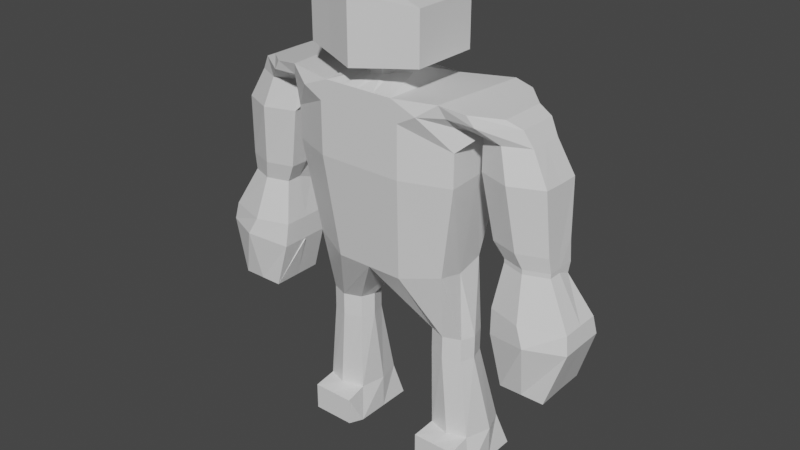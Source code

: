 # Source: largerbasicDude.blend  (saved by Blender 2.93.20; exported with 4.5.12 LTS)
import bpy
from mathutils import Matrix  # noqa: F401  (used for matrix-valued properties, if any)

bpy.ops.wm.read_factory_settings(use_empty=True)
scene = bpy.context.scene
scene.name = 'Scene'

# ---- collections
col_collection = bpy.data.collections.new('Collection'); scene.collection.children.link(col_collection)

# ---- materials (node trees are filled in below, after node groups)
mat_material = bpy.data.materials.new('Material')
mat_material.alpha_threshold = 0.0
mat_material.use_transparent_shadow = False
mat_material.line_color = (0.0, 0.0, 0.0, 1.0)

# ---- material node trees
mat_material.use_nodes = True; mat_material.node_tree.nodes.clear()
_N = mat_material.node_tree.nodes; _L = mat_material.node_tree.links
n0 = _N.new('ShaderNodeOutputMaterial'); n0.name = 'Material Output'; n0.location = (300, 300)
n1 = _N.new('ShaderNodeBsdfPrincipled'); n1.name = 'Principled BSDF'; n1.location = (10, 300)
n1.distribution = 'GGX'
n1.subsurface_method = 'BURLEY'
n1.inputs[2].default_value = 0.4
n1.inputs[3].default_value = 1.45
n1.inputs[27].default_value = (0.0, 0.0, 0.0, 1.0)
n1.inputs[28].default_value = 1.0
_L.new(n1.outputs[0], n0.inputs[0])
n0.is_active_output = True

# ---- world
world_world = bpy.data.worlds.new('World'); scene.world = world_world
world_world.use_nodes = True; world_world.node_tree.nodes.clear()
_N = world_world.node_tree.nodes; _L = world_world.node_tree.links
n0 = _N.new('ShaderNodeOutputWorld'); n0.name = 'World Output'; n0.location = (300, 300)
n1 = _N.new('ShaderNodeBackground'); n1.name = 'Background'; n1.location = (10, 300)
n1.inputs[0].default_value = (0.05088, 0.05088, 0.05088, 1.0)
_L.new(n1.outputs[0], n0.inputs[0])
n0.is_active_output = True
world_world.color = (0.05088, 0.05088, 0.05088)
world_world.use_sun_shadow = False
world_world.sun_shadow_jitter_overblur = 0.0

# ---- meshes
me_cube = bpy.data.meshes.new('Cube')
me_cube.from_pydata([(0.4897, -0.2965, 1.66), (1.405, 0.6379, -0.6712), (0.2582, -1.565, 1.66), (1.405, -1.7, -0.6712), (-0.4897, -0.2965, 1.66), (-1.405, 0.6379, -0.6712), (-0.2582, -1.565, 1.66), (-1.405, -1.7, -0.6712), (0.0, 0.7043, -0.7601), (0.0, -2.087, 1.66), (0.0, -2.337, -0.7601), (0.0, 0.4527, 1.63), (1.719, 0.994, 0.5697), (-1.719, -1.998, 0.5697), (1.719, -1.998, 0.5697), (-1.719, 0.994, 0.5697), (0.0, 1.81, 0.5945), (0.0, -2.813, 0.5945), (0.8703, -0.7444, -1.633), (1.543, -0.7444, -1.633), (1.543, 0.5115, -1.636), (0.8703, 0.5115, -1.636), (-1.543, 0.5115, -1.636), (-1.543, -0.7444, -1.633), (-0.8703, 0.5115, -1.636), (-0.8703, -0.7444, -1.633), (0.8703, -0.7491, -1.943), (1.543, -0.7491, -1.943), (1.543, 0.5067, -1.946), (0.8703, 0.5067, -1.946), (-1.543, 0.5067, -1.946), (-1.543, -0.7491, -1.943), (-0.8703, 0.5067, -1.946), (-0.8703, -0.7491, -1.943), (0.8894, -0.7118, -3.061), (1.715, -0.7118, -3.061), (1.715, 1.352, -3.061), (0.8894, 1.352, -3.061), (-1.715, 1.352, -3.061), (-1.715, -0.7118, -3.061), (-0.8894, 1.352, -3.061), (-0.8894, -0.7118, -3.061), (0.7871, -0.9802, -3.532), (1.883, -0.9802, -3.532), (1.883, 1.76, -3.532), (0.7871, 1.76, -3.532), (-1.883, 1.76, -3.532), (-1.883, -0.9802, -3.532), (-0.7871, 1.76, -3.532), (-0.7871, -0.9802, -3.532), (0.8485, -1.71, -3.11), (1.715, -1.71, -3.11), (-1.715, -1.71, -3.11), (-0.8485, -1.71, -3.11), (0.8485, -1.71, -3.482), (1.715, -1.71, -3.482), (-1.715, -1.71, -3.482), (-0.8485, -1.71, -3.482), (-1.719, -1.998, 0.9996), (1.719, 0.994, 0.9996), (1.719, -1.998, 0.9996), (-1.719, 0.994, 0.9996), (0.0, 1.81, 1.272), (0.0, -2.813, 1.272), (1.735, 1.527, 1.565), (1.568, -2.531, 1.58), (2.052, 0.3184, 1.205), (2.052, -1.323, 1.205), (-2.052, -1.323, 1.205), (-1.568, -2.531, 1.58), (-1.735, 1.527, 1.565), (-2.052, 0.3184, 1.205), (2.529, 0.5041, 1.484), (2.529, -1.508, 1.484), (2.987, 0.2211, 1.205), (2.987, -1.226, 1.205), (-2.987, -1.226, 1.205), (-2.529, -1.508, 1.484), (-2.529, 0.5041, 1.484), (-2.987, 0.2211, 1.205), (2.323, 0.2327, 0.08136), (2.323, -1.302, -0.005999), (-2.323, -1.302, -0.005999), (-2.323, 0.2327, 0.08136), (3.393, 0.1418, 0.07536), (3.393, -1.211, -0.005999), (-3.393, -1.211, -0.005999), (-3.393, 0.1418, 0.07536), (2.518, 0.1099, -0.3367), (2.518, -1.173, -0.2618), (-2.518, -1.173, -0.2618), (-2.518, 0.1099, -0.3367), (3.413, 0.03392, -0.3367), (3.413, -1.097, -0.2618), (-3.413, -1.097, -0.2618), (-3.413, 0.03392, -0.3367), (2.448, 0.5784, -1.151), (2.448, -1.642, -1.151), (-2.448, -1.642, -1.151), (-2.448, 0.5784, -1.151), (3.94, 0.4469, -1.054), (3.94, -1.51, -1.06), (-3.94, -1.51, -1.06), (-3.94, 0.4469, -1.054), (2.715, 0.6096, -1.778), (2.715, -1.673, -1.778), (-2.715, -1.673, -1.778), (-2.715, 0.6096, -1.778), (3.593, 0.6096, -1.763), (3.593, -1.673, -1.778), (-3.593, -1.673, -1.778), (-3.593, 0.6096, -1.763), (0.0, -2.813, 1.547), (-0.7002, -2.813, 1.547), (0.7002, 1.051, 1.518), (0.7002, -2.813, 1.547), (-0.7002, 1.051, 1.518), (0.0, 1.051, 1.547), (0.0, 0.2949, 1.761), (0.0, -2.092, 1.791), (-0.2582, -1.691, 1.791), (0.3254, -0.2805, 1.791), (0.2582, -1.691, 1.791), (-0.3254, -0.2805, 1.791), (0.0, -0.01683, 2.673), (0.0, -2.012, 2.673), (-0.3254, -2.012, 2.673), (0.3254, -0.01683, 2.673), (0.3254, -2.012, 2.673), (-0.3254, -0.01683, 2.673), (1.15, -2.423, 1.904), (1.15, -2.423, 2.56), (0.0, -3.279, 1.821), (-1.15, -2.423, 1.904), (1.15, 0.3935, 1.904), (-1.15, 0.3935, 1.904), (0.0, 1.25, 1.791), (0.0, -3.279, 2.643), (-1.15, -2.423, 2.56), (1.15, 0.3935, 2.56), (-1.15, 0.3935, 2.56), (0.0, 1.25, 2.673), (-1.405, -0.531, -0.7601), (0.7002, -0.5018, 1.532), (-0.7002, -0.5018, 1.532), (1.405, -0.531, -0.7601), (0.0, 0.0, -1.0), (1.719, -0.5018, 0.5945), (-1.719, -0.5018, 0.5945), (1.655, -0.1899, -1.634), (0.7617, -0.1899, -1.634), (-1.655, -0.1899, -1.634), (-0.7617, -0.1899, -1.634), (1.655, -0.1963, -1.944), (0.7617, -0.1963, -1.944), (-1.655, -0.1963, -1.944), (-0.7617, -0.1963, -1.944), (1.883, 0.3898, -3.061), (0.7871, 0.3898, -3.061), (-1.883, 0.3898, -3.061), (-0.7871, 0.3898, -3.061), (1.883, 0.3898, -3.532), (0.7871, 0.3898, -3.532), (-1.883, 0.3898, -3.532), (-0.7871, 0.3898, -3.532), (1.719, -0.5018, 1.064), (-1.719, -0.5018, 1.064), (1.652, -0.5018, 1.572), (1.625, -0.5025, 1.205), (-1.652, -0.5018, 1.572), (-1.625, -0.5025, 1.205), (2.529, -0.5018, 1.484), (2.987, -0.5025, 1.205), (-2.529, -0.5018, 1.484), (-2.987, -0.5025, 1.205), (2.323, -0.5345, -0.008972), (-2.323, -0.5345, -0.008972), (3.393, -0.5345, -0.01389), (-3.393, -0.5345, -0.01389), (2.518, -0.5316, -0.2593), (-2.518, -0.5316, -0.2593), (3.413, -0.5316, -0.262), (-3.413, -0.5316, -0.262), (2.448, -0.5316, -1.151), (-2.448, -0.5316, -1.151), (3.94, -0.5316, -1.054), (-3.94, -0.5316, -1.054), (2.715, -0.5316, -1.778), (-2.715, -0.5316, -1.778), (3.593, -0.5316, -1.763), (-3.593, -0.5316, -1.763), (0.5205, -1.121, 1.66), (-0.5205, -1.121, 1.66), (0.3981, -1.121, 1.791), (-0.3981, -1.121, 1.791), (0.0, -1.015, 2.673), (0.3254, -1.015, 2.673), (-0.3254, -1.015, 2.673), (1.15, -1.015, 1.904), (-1.15, -1.015, 1.904), (1.15, -1.015, 2.56), (-1.15, -1.015, 2.56), (2.519, -1.694, 1.205), (2.049, -2.344, 1.532), (2.132, 1.341, 1.525), (2.519, 0.6893, 1.205), (2.858, -1.648, -0.005999), (2.858, 0.5792, 0.07536), (2.966, -1.463, -0.2618), (2.966, 0.3997, -0.3367), (3.243, -2.143, -1.06), (3.243, 1.08, -1.054), (3.154, -1.673, -1.778), (3.154, 0.6096, -1.763), (2.428, -0.5308, -1.159), (2.09, -0.5018, 1.528), (-2.049, -2.344, 1.532), (-2.519, -1.694, 1.205), (-2.519, 0.6893, 1.205), (-2.132, 1.341, 1.525), (-2.858, -1.648, -0.005999), (-2.858, 0.5792, 0.07536), (-2.966, -1.463, -0.2618), (-2.966, 0.3997, -0.3367), (-3.243, -2.143, -1.06), (-3.243, 1.08, -1.054), (-3.154, -1.673, -1.778), (-3.154, 0.6096, -1.763), (-2.428, -0.5308, -1.159), (-2.09, -0.5018, 1.528), (-1.21, -2.813, 1.409), (1.21, 1.461, 1.395), (1.21, -2.813, 1.409), (-1.21, 1.461, 1.395), (0.0, 1.81, 1.409), (0.0, -2.813, 1.409), (1.741, 1.346, 1.416), (1.657, -2.349, 1.423), (-1.657, -2.349, 1.423), (-1.741, 1.346, 1.416), (2.817, 0.3457, 1.401), (2.817, -1.349, 1.401), (-2.817, -1.349, 1.401), (-2.817, 0.3457, 1.401), (-2.817, -0.5018, 1.401), (2.817, -0.5018, 1.401), (2.23, 1.253, 1.395), (2.188, -2.256, 1.399), (-2.23, 1.253, 1.395), (-2.188, -2.256, 1.399), (3.314, -1.365, 0.8041), (3.314, 0.3657, 0.7916), (2.1, -1.481, 0.8041), (2.1, 0.482, 0.8041), (2.1, -0.4997, 0.8041), (3.314, -0.4997, 0.7916), (2.707, 0.9254, 0.7916), (2.707, -1.925, 0.8041), (3.88, 0.3456, -0.823), (2.417, 0.4635, -0.8267), (3.88, -1.409, -0.8267), (2.417, -1.527, -0.8267), (2.417, -0.5316, -0.8267), (3.88, -0.5316, -0.823), (3.073, -1.976, -0.8267), (3.073, 0.9131, -0.823), (-2.1, 0.482, 0.8041), (-3.314, 0.3657, 0.7916), (-2.1, -1.481, 0.8041), (-3.314, -1.365, 0.8041), (-3.314, -0.4997, 0.7916), (-2.1, -0.4997, 0.8041), (-2.707, -1.925, 0.8041), (-2.707, 0.9254, 0.7916), (-2.417, 0.4635, -0.8267), (-3.88, 0.3456, -0.823), (-3.88, -1.409, -0.8267), (-2.417, -1.527, -0.8267), (-2.417, -0.5316, -0.8267), (-3.88, -0.5316, -0.823), (-3.073, -1.976, -0.8267), (-3.073, 0.9131, -0.823), (0.6856, -2.337, -0.7601), (0.3293, 1.051, 1.532), (0.6856, 1.275, -0.7601), (0.3293, -2.813, 1.547), (0.8387, -2.813, 0.5945), (0.8387, 1.81, 0.5945), (1.208, -1.023, -1.633), (1.208, 0.6436, -1.636), (1.208, -1.03, -1.943), (1.208, 0.6373, -1.946), (1.335, -0.9802, -3.061), (1.335, 1.76, -3.061), (1.335, -0.9802, -3.532), (1.335, 1.76, -3.532), (1.282, -1.71, -3.11), (1.282, -1.71, -3.482), (0.8387, -2.813, 1.272), (0.8387, 1.81, 1.272), (0.1783, 0.4527, 1.63), (0.1783, -1.923, 1.66), (0.1457, 0.2949, 1.761), (0.1783, -1.936, 1.791), (0.1457, -0.01683, 2.673), (0.1457, -2.012, 2.673), (0.5583, 0.8215, 1.848), (0.5583, -2.851, 1.862), (0.5583, 0.8215, 2.616), (0.5583, -2.851, 2.601), (0.1457, -1.015, 2.673), (1.335, 0.3898, -3.532), (0.584, -2.813, 1.409), (0.584, 1.733, 1.402), (-0.6856, 1.275, -0.7601), (-0.3293, -2.813, 1.547), (-0.6856, -2.337, -0.7601), (-0.3293, 1.051, 1.532), (-0.8387, 1.81, 0.5945), (-0.8387, -2.813, 0.5945), (-1.208, 0.6436, -1.636), (-1.208, -1.023, -1.633), (-1.208, 0.6373, -1.946), (-1.208, -1.03, -1.943), (-1.335, 1.76, -3.061), (-1.335, -0.9802, -3.061), (-1.335, 1.76, -3.532), (-1.335, -0.9802, -3.532), (-1.282, -1.71, -3.11), (-1.282, -1.71, -3.482), (-0.8387, 1.81, 1.272), (-0.8387, -2.813, 1.272), (-0.1783, -1.923, 1.66), (-0.1783, 0.4527, 1.63), (-0.1783, -1.936, 1.791), (-0.1457, 0.2949, 1.761), (-0.1457, -2.012, 2.673), (-0.1457, -0.01683, 2.673), (-0.5583, -2.851, 1.862), (-0.5583, 0.8215, 1.848), (-0.5583, -2.851, 2.601), (-0.5583, 0.8215, 2.616), (-0.1457, -1.015, 2.673), (-1.335, 0.3898, -3.532), (-0.584, 1.733, 1.402), (-0.584, -2.813, 1.409), (2.518, -1.173, -0.2035), (3.413, -1.097, -0.2035), (3.413, 0.1681, -0.207), (2.518, 0.2442, -0.207), (2.518, -0.5316, -0.207), (3.413, -0.5316, -0.207), (2.966, 0.534, -0.207), (2.966, -1.463, -0.2035)], [], [(192, 6, 120, 194), (345, 315, 113, 230), (166, 58, 68, 170), (284, 1, 20, 289), (231, 114, 64, 236), (313, 283, 114, 231), (344, 317, 117, 234), (142, 5, 22, 151), (312, 285, 112, 235), (301, 2, 122, 303), (282, 286, 17, 10), (314, 318, 16, 8), (284, 287, 12, 1), (145, 147, 14, 3), (142, 148, 15, 5), (316, 319, 13, 7), (152, 25, 33, 156), (282, 10, 18, 288), (146, 8, 21, 150), (145, 3, 19, 149), (289, 20, 28, 291), (316, 7, 23, 321), (314, 8, 24, 320), (146, 10, 25, 152), (155, 30, 38, 159), (323, 31, 39, 325), (288, 18, 26, 290), (320, 24, 32, 322), (150, 21, 29, 154), (149, 19, 27, 153), (321, 23, 31, 323), (151, 22, 30, 155), (158, 37, 45, 162), (324, 40, 48, 326), (291, 28, 36, 293), (290, 26, 34, 292), (156, 33, 41, 160), (322, 32, 40, 324), (154, 29, 37, 158), (153, 27, 35, 157), (311, 161, 43, 294), (343, 164, 49, 327), (157, 35, 43, 161), (294, 43, 55, 297), (159, 38, 46, 163), (293, 36, 44, 295), (34, 42, 54, 50), (160, 41, 49, 164), (328, 52, 56, 329), (296, 50, 54, 297), (39, 47, 56, 52), (43, 35, 51, 55), (325, 39, 52, 328), (292, 34, 50, 296), (327, 49, 57, 329), (49, 41, 53, 57), (286, 298, 63, 17), (318, 330, 62, 16), (287, 299, 59, 12), (147, 165, 60, 14), (148, 166, 61, 15), (319, 331, 58, 13), (247, 202, 75, 241), (232, 60, 67, 237), (165, 59, 66, 168), (143, 115, 65, 167), (249, 216, 77, 242), (144, 116, 70, 169), (233, 61, 71, 239), (230, 113, 69, 238), (245, 171, 73, 241), (215, 203, 73, 171), (255, 250, 85, 177), (246, 204, 72, 240), (244, 173, 78, 243), (273, 266, 83, 221), (229, 219, 78, 173), (248, 218, 79, 243), (178, 87, 95, 182), (221, 83, 91, 223), (271, 268, 82, 176), (257, 252, 81, 206), (272, 269, 86, 220), (270, 267, 87, 178), (254, 253, 80, 175), (256, 251, 84, 207), (263, 260, 101, 185), (265, 258, 100, 211), (353, 346, 89, 208), (176, 82, 90, 180), (220, 86, 94, 222), (352, 348, 92, 209), (351, 347, 93, 181), (350, 349, 88, 179), (211, 100, 108, 213), (224, 102, 110, 226), (262, 259, 96, 183), (281, 274, 99, 225), (279, 275, 103, 186), (264, 261, 97, 210), (278, 277, 98, 184), (280, 276, 102, 224), (214, 213, 108, 189), (228, 226, 110, 190), (185, 101, 109, 189), (183, 96, 104, 187), (225, 99, 107, 227), (186, 103, 111, 190), (210, 97, 105, 212), (184, 98, 106, 188), (332, 6, 113, 315), (191, 2, 115, 143), (192, 4, 116, 144), (300, 0, 114, 283), (301, 9, 112, 285), (333, 11, 117, 317), (305, 125, 137, 309), (194, 120, 133, 199), (332, 9, 119, 334), (333, 4, 123, 335), (300, 11, 118, 302), (191, 0, 121, 193), (342, 197, 126, 336), (310, 195, 125, 305), (336, 126, 138, 340), (335, 123, 135, 339), (304, 127, 139, 308), (193, 121, 134, 198), (199, 133, 138, 201), (307, 130, 131, 309), (338, 132, 137, 340), (339, 135, 140, 341), (306, 136, 141, 308), (198, 134, 139, 200), (196, 128, 131, 200), (302, 118, 136, 306), (337, 124, 141, 341), (334, 119, 132, 338), (197, 129, 140, 201), (303, 122, 130, 307), (126, 197, 201, 138), (127, 196, 200, 139), (130, 198, 200, 131), (135, 199, 201, 140), (122, 193, 198, 130), (304, 124, 195, 310), (337, 129, 197, 342), (2, 191, 193, 122), (123, 194, 199, 135), (6, 192, 144, 113), (0, 191, 143, 114), (99, 184, 188, 107), (102, 186, 190, 110), (97, 183, 187, 105), (100, 185, 189, 108), (227, 228, 190, 111), (212, 214, 189, 109), (274, 278, 184, 99), (276, 279, 186, 102), (261, 262, 183, 97), (346, 350, 179, 89), (348, 351, 181, 92), (83, 176, 180, 91), (258, 263, 185, 100), (252, 254, 175, 81), (269, 270, 178, 86), (266, 271, 176, 83), (86, 178, 182, 94), (216, 229, 173, 77), (242, 77, 173, 244), (251, 255, 177, 84), (204, 215, 171, 72), (240, 72, 171, 245), (113, 144, 169, 69), (114, 143, 167, 64), (60, 165, 168, 67), (13, 58, 166, 148), (12, 59, 165, 147), (40, 160, 164, 48), (39, 159, 163, 47), (36, 157, 161, 44), (326, 48, 164, 343), (295, 44, 161, 311), (28, 153, 157, 36), (26, 154, 158, 34), (32, 156, 160, 40), (34, 158, 162, 42), (23, 151, 155, 31), (20, 149, 153, 28), (18, 150, 154, 26), (31, 155, 159, 39), (8, 146, 152, 24), (1, 145, 149, 20), (10, 146, 150, 18), (24, 152, 156, 32), (7, 13, 148, 142), (1, 12, 147, 145), (7, 142, 151, 23), (61, 166, 170, 71), (4, 192, 194, 123), (64, 167, 215, 204), (105, 187, 214, 212), (101, 210, 212, 109), (187, 104, 213, 214), (260, 264, 210, 101), (96, 211, 213, 104), (349, 352, 209, 88), (347, 353, 208, 93), (259, 265, 211, 96), (253, 256, 207, 80), (250, 257, 206, 85), (236, 64, 204, 246), (167, 65, 203, 215), (237, 67, 202, 247), (69, 169, 229, 216), (107, 188, 228, 227), (103, 225, 227, 111), (188, 106, 226, 228), (277, 280, 224, 98), (275, 281, 225, 103), (98, 224, 226, 106), (82, 220, 222, 90), (268, 272, 220, 82), (87, 221, 223, 95), (239, 71, 218, 248), (169, 70, 219, 229), (267, 273, 221, 87), (238, 69, 216, 249), (68, 238, 249, 217), (70, 239, 248, 219), (65, 237, 247, 203), (66, 236, 246, 205), (74, 240, 245, 172), (76, 242, 244, 174), (219, 248, 243, 78), (174, 244, 243, 79), (205, 246, 240, 74), (172, 245, 241, 75), (58, 230, 238, 68), (116, 233, 239, 70), (217, 249, 242, 76), (115, 232, 237, 65), (203, 247, 241, 73), (298, 312, 235, 63), (330, 344, 234, 62), (299, 313, 231, 59), (59, 231, 236, 66), (331, 345, 230, 58), (75, 202, 257, 250), (66, 205, 256, 253), (74, 172, 255, 251), (67, 168, 254, 252), (205, 74, 251, 256), (168, 66, 253, 254), (202, 67, 252, 257), (172, 75, 250, 255), (88, 209, 265, 259), (93, 208, 264, 260), (92, 181, 263, 258), (89, 179, 262, 261), (208, 89, 261, 264), (179, 88, 259, 262), (209, 92, 258, 265), (181, 93, 260, 263), (79, 218, 273, 267), (68, 217, 272, 268), (71, 170, 271, 266), (76, 174, 270, 269), (174, 79, 267, 270), (217, 76, 269, 272), (170, 68, 268, 271), (218, 71, 266, 273), (95, 223, 281, 275), (90, 222, 280, 277), (94, 182, 279, 276), (91, 180, 278, 274), (222, 94, 276, 280), (180, 90, 277, 278), (182, 95, 275, 279), (223, 91, 274, 281), (62, 234, 313, 299), (60, 232, 312, 298), (45, 295, 311, 162), (127, 304, 310, 196), (119, 303, 307, 132), (121, 302, 306, 134), (134, 306, 308, 139), (132, 307, 309, 137), (124, 304, 308, 141), (196, 310, 305, 128), (0, 300, 302, 121), (128, 305, 309, 131), (2, 301, 285, 115), (11, 300, 283, 117), (16, 62, 299, 287), (14, 60, 298, 286), (35, 292, 296, 51), (51, 296, 297, 55), (37, 293, 295, 45), (42, 294, 297, 54), (162, 311, 294, 42), (27, 290, 292, 35), (29, 291, 293, 37), (19, 288, 290, 27), (21, 289, 291, 29), (3, 282, 288, 19), (8, 16, 287, 284), (3, 14, 286, 282), (9, 301, 303, 119), (232, 115, 285, 312), (234, 117, 283, 313), (8, 284, 289, 21), (63, 235, 345, 331), (61, 233, 344, 330), (46, 326, 343, 163), (124, 337, 342, 195), (120, 334, 338, 133), (129, 337, 341, 140), (136, 339, 341, 141), (133, 338, 340, 138), (118, 335, 339, 136), (125, 336, 340, 137), (195, 342, 336, 125), (11, 333, 335, 118), (6, 332, 334, 120), (4, 333, 317, 116), (9, 332, 315, 112), (17, 63, 331, 319), (15, 61, 330, 318), (47, 327, 329, 56), (41, 325, 328, 53), (53, 328, 329, 57), (163, 343, 327, 47), (30, 322, 324, 38), (38, 324, 326, 46), (25, 321, 323, 33), (22, 320, 322, 30), (33, 323, 325, 41), (5, 314, 320, 22), (10, 316, 321, 25), (10, 17, 319, 316), (5, 15, 318, 314), (233, 116, 317, 344), (235, 112, 315, 345), (85, 206, 353, 347), (80, 207, 352, 349), (84, 177, 351, 348), (81, 175, 350, 346), (175, 80, 349, 350), (177, 85, 347, 351), (207, 84, 348, 352), (206, 81, 346, 353)])
_uv = me_cube.uv_layers.new(name='UVMap')
_uv.uv.foreach_set('vector', [0.8231, 0.625, 0.8231, 0.7322, 0.8231, 0.7322, 0.8231, 0.625, 0.5938, 0.9375, 0.625, 0.9375, 0.625, 1.0, 0.5938, 1.0, 0.5625, 0.125, 0.5625, 0.0, 0.5625, 0.0, 0.5625, 0.125, 0.375, 0.4375, 0.375, 0.5, 0.375, 0.5, 0.375, 0.4375, 0.5938, 0.5, 0.625, 0.5, 0.625, 0.5, 0.5938, 0.5, 0.5938, 0.4375, 0.625, 0.4375, 0.625, 0.5, 0.5938, 0.5, 0.5937, 0.3125, 0.625, 0.3125, 0.625, 0.375, 0.5937, 0.375, 0.375, 0.125, 0.375, 0.25, 0.375, 0.25, 0.375, 0.125, 0.5938, 0.8125, 0.625, 0.8125, 0.625, 0.875, 0.5938, 0.875, 0.7135, 0.7322, 0.6769, 0.7322, 0.6769, 0.7322, 0.7135, 0.7322, 0.375, 0.8125, 0.5, 0.8125, 0.5, 0.875, 0.375, 0.875, 0.375, 0.3125, 0.5, 0.3125, 0.5, 0.375, 0.375, 0.375, 0.375, 0.4375, 0.5, 0.4375, 0.5, 0.5, 0.375, 0.5, 0.375, 0.625, 0.5, 0.625, 0.5, 0.75, 0.375, 0.75, 0.375, 0.125, 0.5, 0.125, 0.5, 0.25, 0.375, 0.25, 0.375, 0.9375, 0.5, 0.9375, 0.5, 1.0, 0.375, 1.0, 0.25, 0.625, 0.25, 0.75, 0.25, 0.75, 0.25, 0.625, 0.375, 0.8125, 0.375, 0.875, 0.375, 0.875, 0.375, 0.8125, 0.25, 0.625, 0.25, 0.5, 0.25, 0.5, 0.25, 0.625, 0.375, 0.625, 0.375, 0.75, 0.375, 0.75, 0.375, 0.625, 0.375, 0.4375, 0.375, 0.5, 0.375, 0.5, 0.375, 0.4375, 0.375, 0.9375, 0.375, 1.0, 0.375, 1.0, 0.375, 0.9375, 0.375, 0.3125, 0.375, 0.375, 0.375, 0.375, 0.375, 0.3125, 0.25, 0.625, 0.25, 0.75, 0.25, 0.75, 0.25, 0.625, 0.375, 0.125, 0.375, 0.25, 0.375, 0.25, 0.375, 0.125, 0.375, 0.9375, 0.375, 1.0, 0.375, 1.0, 0.375, 0.9375, 0.375, 0.8125, 0.375, 0.875, 0.375, 0.875, 0.375, 0.8125, 0.375, 0.3125, 0.375, 0.375, 0.375, 0.375, 0.375, 0.3125, 0.25, 0.625, 0.25, 0.5, 0.25, 0.5, 0.25, 0.625, 0.375, 0.625, 0.375, 0.75, 0.375, 0.75, 0.375, 0.625, 0.375, 0.9375, 0.375, 1.0, 0.375, 1.0, 0.375, 0.9375, 0.375, 0.125, 0.375, 0.25, 0.375, 0.25, 0.375, 0.125, 0.25, 0.625, 0.25, 0.5, 0.25, 0.5, 0.25, 0.625, 0.375, 0.3125, 0.375, 0.375, 0.375, 0.375, 0.375, 0.3125, 0.375, 0.4375, 0.375, 0.5, 0.375, 0.5, 0.375, 0.4375, 0.375, 0.8125, 0.375, 0.875, 0.375, 0.875, 0.375, 0.8125, 0.25, 0.625, 0.25, 0.75, 0.25, 0.75, 0.25, 0.625, 0.375, 0.3125, 0.375, 0.375, 0.375, 0.375, 0.375, 0.3125, 0.25, 0.625, 0.25, 0.5, 0.25, 0.5, 0.25, 0.625, 0.375, 0.625, 0.375, 0.75, 0.375, 0.75, 0.375, 0.625, 0.3125, 0.625, 0.375, 0.625, 0.375, 0.75, 0.3125, 0.75, 0.1875, 0.625, 0.25, 0.625, 0.25, 0.75, 0.1875, 0.75, 0.375, 0.625, 0.375, 0.75, 0.375, 0.75, 0.375, 0.625, 0.3125, 0.75, 0.375, 0.75, 0.375, 0.75, 0.3125, 0.75, 0.375, 0.125, 0.375, 0.25, 0.375, 0.25, 0.375, 0.125, 0.375, 0.4375, 0.375, 0.5, 0.375, 0.5, 0.375, 0.4375, 0.25, 0.75, 0.25, 0.75, 0.25, 0.75, 0.25, 0.75, 0.25, 0.625, 0.25, 0.75, 0.25, 0.75, 0.25, 0.625, 0.375, 0.9375, 0.375, 1.0, 0.375, 1.0, 0.375, 0.9375, 0.375, 0.8125, 0.375, 0.875, 0.375, 0.875, 0.375, 0.8125, 0.375, 0.0, 0.375, 0.0, 0.375, 0.0, 0.375, 0.0, 0.375, 0.75, 0.375, 0.75, 0.375, 0.75, 0.375, 0.75, 0.375, 0.9375, 0.375, 1.0, 0.375, 1.0, 0.375, 0.9375, 0.375, 0.8125, 0.375, 0.875, 0.375, 0.875, 0.375, 0.8125, 0.1875, 0.75, 0.25, 0.75, 0.25, 0.75, 0.1875, 0.75, 0.25, 0.75, 0.25, 0.75, 0.25, 0.75, 0.25, 0.75, 0.5, 0.8125, 0.5625, 0.8125, 0.5625, 0.875, 0.5, 0.875, 0.5, 0.3125, 0.5625, 0.3125, 0.5625, 0.375, 0.5, 0.375, 0.5, 0.4375, 0.5625, 0.4375, 0.5625, 0.5, 0.5, 0.5, 0.5, 0.625, 0.5625, 0.625, 0.5625, 0.75, 0.5, 0.75, 0.5, 0.125, 0.5625, 0.125, 0.5625, 0.25, 0.5, 0.25, 0.5, 0.9375, 0.5625, 0.9375, 0.5625, 1.0, 0.5, 1.0, 0.5938, 0.75, 0.5625, 0.75, 0.5625, 0.75, 0.5938, 0.75, 0.5938, 0.75, 0.5625, 0.75, 0.5625, 0.75, 0.5938, 0.75, 0.5625, 0.625, 0.5625, 0.5, 0.5625, 0.5, 0.5625, 0.625, 0.625, 0.625, 0.625, 0.75, 0.625, 0.75, 0.625, 0.625, 0.5938, 1.0, 0.625, 1.0, 0.625, 1.0, 0.5938, 1.0, 0.875, 0.625, 0.875, 0.5, 0.875, 0.5, 0.875, 0.625, 0.5938, 0.25, 0.5625, 0.25, 0.5625, 0.25, 0.5937, 0.25, 0.5938, 1.0, 0.625, 1.0, 0.625, 1.0, 0.5938, 1.0, 0.5938, 0.625, 0.625, 0.625, 0.625, 0.75, 0.5938, 0.75, 0.625, 0.625, 0.625, 0.75, 0.625, 0.75, 0.625, 0.625, 0.5625, 0.625, 0.5625, 0.75, 0.5625, 0.75, 0.5625, 0.625, 0.5938, 0.5, 0.625, 0.5, 0.625, 0.5, 0.5938, 0.5, 0.5938, 0.125, 0.625, 0.125, 0.625, 0.25, 0.5938, 0.25, 0.5625, 0.25, 0.5625, 0.25, 0.5625, 0.25, 0.5625, 0.25, 0.875, 0.625, 0.875, 0.5, 0.875, 0.5, 0.875, 0.625, 0.5937, 0.25, 0.5625, 0.25, 0.5625, 0.25, 0.5938, 0.25, 0.5625, 0.125, 0.5625, 0.25, 0.5625, 0.25, 0.5625, 0.125, 0.5625, 0.25, 0.5625, 0.25, 0.5625, 0.25, 0.5625, 0.25, 0.5625, 0.125, 0.5625, 0.0, 0.5625, 0.0, 0.5625, 0.125, 0.5625, 0.75, 0.5625, 0.75, 0.5625, 0.75, 0.5625, 0.75, 0.5625, 1.0, 0.5625, 1.0, 0.5625, 1.0, 0.5625, 1.0, 0.5625, 0.125, 0.5625, 0.25, 0.5625, 0.25, 0.5625, 0.125, 0.5625, 0.625, 0.5625, 0.5, 0.5625, 0.5, 0.5625, 0.625, 0.5625, 0.5, 0.5625, 0.5, 0.5625, 0.5, 0.5625, 0.5, 0.5625, 0.625, 0.5625, 0.75, 0.5625, 0.75, 0.5625, 0.625, 0.5625, 0.5, 0.5625, 0.5, 0.5625, 0.5, 0.5625, 0.5, 0.5625, 0.75, 0.5625, 0.75, 0.5625, 0.75, 0.5625, 0.75, 0.5625, 0.125, 0.5625, 0.0, 0.5625, 0.0, 0.5625, 0.125, 0.5625, 1.0, 0.5625, 1.0, 0.5625, 1.0, 0.5625, 1.0, 0.5625, 0.5, 0.5625, 0.5, 0.5625, 0.5, 0.5625, 0.5, 0.5625, 0.625, 0.5625, 0.75, 0.5625, 0.75, 0.5625, 0.625, 0.5625, 0.625, 0.5625, 0.5, 0.5625, 0.5, 0.5625, 0.625, 0.5625, 0.5, 0.5625, 0.5, 0.5625, 0.5, 0.5625, 0.5, 0.5625, 1.0, 0.5625, 1.0, 0.5625, 1.0, 0.5625, 1.0, 0.5625, 0.625, 0.5625, 0.5, 0.5625, 0.5, 0.5625, 0.625, 0.5625, 0.25, 0.5625, 0.25, 0.5625, 0.25, 0.5625, 0.25, 0.5625, 0.125, 0.5625, 0.25, 0.5625, 0.25, 0.5625, 0.125, 0.5625, 0.75, 0.5625, 0.75, 0.5625, 0.75, 0.5625, 0.75, 0.5625, 0.125, 0.5625, 0.0, 0.5625, 0.0, 0.5625, 0.125, 0.5625, 1.0, 0.5625, 1.0, 0.5625, 1.0, 0.5625, 1.0, 0.5625, 0.625, 0.5625, 0.5, 0.5625, 0.5, 0.5625, 0.625, 0.5625, 0.125, 0.5625, 0.0, 0.5625, 0.0, 0.5625, 0.125, 0.5625, 0.625, 0.5625, 0.75, 0.5625, 0.75, 0.5625, 0.625, 0.5625, 0.625, 0.5625, 0.5, 0.5625, 0.5, 0.5625, 0.625, 0.5625, 0.25, 0.5625, 0.25, 0.5625, 0.25, 0.5625, 0.25, 0.5625, 0.125, 0.5625, 0.25, 0.5625, 0.25, 0.5625, 0.125, 0.5625, 0.75, 0.5625, 0.75, 0.5625, 0.75, 0.5625, 0.75, 0.5625, 0.125, 0.5625, 0.0, 0.5625, 0.0, 0.5625, 0.125, 0.7865, 0.7322, 0.8231, 0.7322, 0.875, 0.75, 0.8125, 0.75, 0.6769, 0.625, 0.6769, 0.7322, 0.625, 0.75, 0.625, 0.625, 0.8231, 0.625, 0.8231, 0.5178, 0.875, 0.5, 0.875, 0.625, 0.7135, 0.5178, 0.6769, 0.5178, 0.625, 0.5, 0.6875, 0.5, 0.7135, 0.7322, 0.75, 0.7322, 0.75, 0.75, 0.6875, 0.75, 0.7865, 0.5178, 0.75, 0.5178, 0.75, 0.5, 0.8125, 0.5, 0.7135, 0.7322, 0.75, 0.7322, 0.75, 0.7322, 0.7135, 0.7322, 0.8231, 0.625, 0.8231, 0.7322, 0.8231, 0.7322, 0.8231, 0.625, 0.7865, 0.7322, 0.75, 0.7322, 0.75, 0.7322, 0.7865, 0.7322, 0.7865, 0.5178, 0.8231, 0.5178, 0.8231, 0.5178, 0.7865, 0.5178, 0.7135, 0.5178, 0.75, 0.5178, 0.75, 0.5178, 0.7135, 0.5178, 0.6769, 0.625, 0.6769, 0.5178, 0.6769, 0.5178, 0.6769, 0.625, 0.7865, 0.625, 0.8231, 0.625, 0.8231, 0.7322, 0.7865, 0.7322, 0.7135, 0.625, 0.75, 0.625, 0.75, 0.7322, 0.7135, 0.7322, 0.7865, 0.7322, 0.8231, 0.7322, 0.8231, 0.7322, 0.7865, 0.7322, 0.7865, 0.5178, 0.8231, 0.5178, 0.8231, 0.5178, 0.7865, 0.5178, 0.7135, 0.5178, 0.6769, 0.5178, 0.6769, 0.5178, 0.7135, 0.5178, 0.6769, 0.625, 0.6769, 0.5178, 0.6769, 0.5178, 0.6769, 0.625, 0.8231, 0.625, 0.8231, 0.7322, 0.8231, 0.7322, 0.8231, 0.625, 0.7135, 0.7322, 0.6769, 0.7322, 0.6769, 0.7322, 0.7135, 0.7322, 0.7865, 0.7322, 0.75, 0.7322, 0.75, 0.7322, 0.7865, 0.7322, 0.7865, 0.5178, 0.8231, 0.5178, 0.8231, 0.5178, 0.7865, 0.5178, 0.7135, 0.5178, 0.75, 0.5178, 0.75, 0.5178, 0.7135, 0.5178, 0.6769, 0.625, 0.6769, 0.5178, 0.6769, 0.5178, 0.6769, 0.625, 0.6769, 0.625, 0.6769, 0.7322, 0.6769, 0.7322, 0.6769, 0.625, 0.7135, 0.5178, 0.75, 0.5178, 0.75, 0.5178, 0.7135, 0.5178, 0.7865, 0.5178, 0.75, 0.5178, 0.75, 0.5178, 0.7865, 0.5178, 0.7865, 0.7322, 0.75, 0.7322, 0.75, 0.7322, 0.7865, 0.7322, 0.8231, 0.625, 0.8231, 0.5178, 0.8231, 0.5178, 0.8231, 0.625, 0.7135, 0.7322, 0.6769, 0.7322, 0.6769, 0.7322, 0.7135, 0.7322, 0.8231, 0.7322, 0.8231, 0.625, 0.8231, 0.625, 0.8231, 0.7322, 0.6769, 0.5178, 0.6769, 0.625, 0.6769, 0.625, 0.6769, 0.5178, 0.6769, 0.7322, 0.6769, 0.625, 0.6769, 0.625, 0.6769, 0.7322, 0.8231, 0.5178, 0.8231, 0.625, 0.8231, 0.625, 0.8231, 0.5178, 0.6769, 0.7322, 0.6769, 0.625, 0.6769, 0.625, 0.6769, 0.7322, 0.7135, 0.5178, 0.75, 0.5178, 0.75, 0.625, 0.7135, 0.625, 0.7865, 0.5178, 0.8231, 0.5178, 0.8231, 0.625, 0.7865, 0.625, 0.6769, 0.7322, 0.6769, 0.625, 0.6769, 0.625, 0.6769, 0.7322, 0.8231, 0.5178, 0.8231, 0.625, 0.8231, 0.625, 0.8231, 0.5178, 0.8231, 0.7322, 0.8231, 0.625, 0.875, 0.625, 0.875, 0.75, 0.6769, 0.5178, 0.6769, 0.625, 0.625, 0.625, 0.625, 0.5, 0.5625, 0.25, 0.5625, 0.125, 0.5625, 0.125, 0.5625, 0.25, 0.5625, 0.0, 0.5625, 0.125, 0.5625, 0.125, 0.5625, 0.0, 0.5625, 0.75, 0.5625, 0.625, 0.5625, 0.625, 0.5625, 0.75, 0.5625, 0.5, 0.5625, 0.625, 0.5625, 0.625, 0.5625, 0.5, 0.5625, 0.25, 0.5625, 0.125, 0.5625, 0.125, 0.5625, 0.25, 0.5625, 0.75, 0.5625, 0.625, 0.5625, 0.625, 0.5625, 0.75, 0.5625, 0.25, 0.5625, 0.125, 0.5625, 0.125, 0.5625, 0.25, 0.5625, 0.0, 0.5625, 0.125, 0.5625, 0.125, 0.5625, 0.0, 0.5625, 0.75, 0.5625, 0.625, 0.5625, 0.625, 0.5625, 0.75, 0.5625, 0.75, 0.5625, 0.625, 0.5625, 0.625, 0.5625, 0.75, 0.5625, 0.5, 0.5625, 0.625, 0.5625, 0.625, 0.5625, 0.5, 0.5625, 0.25, 0.5625, 0.125, 0.5625, 0.125, 0.5625, 0.25, 0.5625, 0.5, 0.5625, 0.625, 0.5625, 0.625, 0.5625, 0.5, 0.5625, 0.75, 0.5625, 0.625, 0.5625, 0.625, 0.5625, 0.75, 0.5625, 0.0, 0.5625, 0.125, 0.5625, 0.125, 0.5625, 0.0, 0.5625, 0.25, 0.5625, 0.125, 0.5625, 0.125, 0.5625, 0.25, 0.5625, 0.0, 0.5625, 0.125, 0.5625, 0.125, 0.5625, 0.0, 0.875, 0.75, 0.875, 0.625, 0.875, 0.625, 0.875, 0.75, 0.5938, 0.0, 0.625, 0.0, 0.625, 0.125, 0.5938, 0.125, 0.5625, 0.5, 0.5625, 0.625, 0.5625, 0.625, 0.5625, 0.5, 0.625, 0.5, 0.625, 0.625, 0.625, 0.625, 0.625, 0.5, 0.5938, 0.5, 0.625, 0.5, 0.625, 0.625, 0.5938, 0.625, 0.875, 0.75, 0.875, 0.625, 0.875, 0.625, 0.875, 0.75, 0.625, 0.5, 0.625, 0.625, 0.625, 0.625, 0.625, 0.5, 0.5625, 0.75, 0.5625, 0.625, 0.5625, 0.625, 0.5625, 0.75, 0.5, 0.0, 0.5625, 0.0, 0.5625, 0.125, 0.5, 0.125, 0.5, 0.5, 0.5625, 0.5, 0.5625, 0.625, 0.5, 0.625, 0.25, 0.5, 0.25, 0.625, 0.25, 0.625, 0.25, 0.5, 0.375, 0.0, 0.375, 0.125, 0.375, 0.125, 0.375, 0.0, 0.375, 0.5, 0.375, 0.625, 0.375, 0.625, 0.375, 0.5, 0.1875, 0.5, 0.25, 0.5, 0.25, 0.625, 0.1875, 0.625, 0.3125, 0.5, 0.375, 0.5, 0.375, 0.625, 0.3125, 0.625, 0.375, 0.5, 0.375, 0.625, 0.375, 0.625, 0.375, 0.5, 0.25, 0.75, 0.25, 0.625, 0.25, 0.625, 0.25, 0.75, 0.25, 0.5, 0.25, 0.625, 0.25, 0.625, 0.25, 0.5, 0.25, 0.75, 0.25, 0.625, 0.25, 0.625, 0.25, 0.75, 0.375, 0.0, 0.375, 0.125, 0.375, 0.125, 0.375, 0.0, 0.375, 0.5, 0.375, 0.625, 0.375, 0.625, 0.375, 0.5, 0.25, 0.75, 0.25, 0.625, 0.25, 0.625, 0.25, 0.75, 0.375, 0.0, 0.375, 0.125, 0.375, 0.125, 0.375, 0.0, 0.25, 0.5, 0.25, 0.625, 0.25, 0.625, 0.25, 0.5, 0.375, 0.5, 0.375, 0.625, 0.375, 0.625, 0.375, 0.5, 0.25, 0.75, 0.25, 0.625, 0.25, 0.625, 0.25, 0.75, 0.25, 0.5, 0.25, 0.625, 0.25, 0.625, 0.25, 0.5, 0.375, 0.0, 0.5, 0.0, 0.5, 0.125, 0.375, 0.125, 0.375, 0.5, 0.5, 0.5, 0.5, 0.625, 0.375, 0.625, 0.375, 0.0, 0.375, 0.125, 0.375, 0.125, 0.375, 0.0, 0.5625, 0.25, 0.5625, 0.125, 0.5625, 0.125, 0.5625, 0.25, 0.8231, 0.5178, 0.8231, 0.625, 0.8231, 0.625, 0.8231, 0.5178, 0.625, 0.5, 0.625, 0.625, 0.625, 0.625, 0.625, 0.5, 0.5625, 0.75, 0.5625, 0.625, 0.5625, 0.625, 0.5625, 0.75, 0.5625, 0.75, 0.5625, 0.75, 0.5625, 0.75, 0.5625, 0.75, 0.5625, 0.625, 0.5625, 0.5, 0.5625, 0.5, 0.5625, 0.625, 0.5625, 0.75, 0.5625, 0.75, 0.5625, 0.75, 0.5625, 0.75, 0.5625, 0.5, 0.5625, 0.5, 0.5625, 0.5, 0.5625, 0.5, 0.5625, 0.5, 0.5625, 0.5, 0.5625, 0.5, 0.5625, 0.5, 0.5625, 0.75, 0.5625, 0.75, 0.5625, 0.75, 0.5625, 0.75, 0.5625, 0.5, 0.5625, 0.5, 0.5625, 0.5, 0.5625, 0.5, 0.5625, 0.5, 0.5625, 0.5, 0.5625, 0.5, 0.5625, 0.5, 0.5625, 0.75, 0.5625, 0.75, 0.5625, 0.75, 0.5625, 0.75, 0.5938, 0.5, 0.625, 0.5, 0.625, 0.5, 0.5938, 0.5, 0.625, 0.625, 0.625, 0.75, 0.625, 0.75, 0.625, 0.625, 0.5938, 0.75, 0.5625, 0.75, 0.5625, 0.75, 0.5938, 0.75, 0.875, 0.75, 0.875, 0.625, 0.875, 0.625, 0.875, 0.75, 0.5625, 0.25, 0.5625, 0.125, 0.5625, 0.125, 0.5625, 0.25, 0.5625, 0.25, 0.5625, 0.25, 0.5625, 0.25, 0.5625, 0.25, 0.5625, 0.125, 0.5625, 0.0, 0.5625, 0.0, 0.5625, 0.125, 0.5625, 1.0, 0.5625, 1.0, 0.5625, 1.0, 0.5625, 1.0, 0.5625, 0.25, 0.5625, 0.25, 0.5625, 0.25, 0.5625, 0.25, 0.5625, 1.0, 0.5625, 1.0, 0.5625, 1.0, 0.5625, 1.0, 0.5625, 1.0, 0.5625, 1.0, 0.5625, 1.0, 0.5625, 1.0, 0.5625, 1.0, 0.5625, 1.0, 0.5625, 1.0, 0.5625, 1.0, 0.5625, 0.25, 0.5625, 0.25, 0.5625, 0.25, 0.5625, 0.25, 0.5937, 0.25, 0.5625, 0.25, 0.5625, 0.25, 0.5937, 0.25, 0.875, 0.625, 0.875, 0.5, 0.875, 0.5, 0.875, 0.625, 0.5625, 0.25, 0.5625, 0.25, 0.5625, 0.25, 0.5625, 0.25, 0.5938, 1.0, 0.625, 1.0, 0.625, 1.0, 0.5938, 1.0, 0.5625, 1.0, 0.5938, 1.0, 0.5938, 1.0, 0.5625, 1.0, 0.625, 0.25, 0.5937, 0.25, 0.5937, 0.25, 0.625, 0.25, 0.625, 0.75, 0.5938, 0.75, 0.5938, 0.75, 0.625, 0.75, 0.5625, 0.5, 0.5938, 0.5, 0.5938, 0.5, 0.5625, 0.5, 0.5625, 0.5, 0.5938, 0.5, 0.5938, 0.625, 0.5625, 0.625, 0.5625, 0.0, 0.5938, 0.0, 0.5938, 0.125, 0.5625, 0.125, 0.625, 0.25, 0.5937, 0.25, 0.5938, 0.25, 0.625, 0.25, 0.5625, 0.125, 0.5938, 0.125, 0.5938, 0.25, 0.5625, 0.25, 0.5625, 0.5, 0.5938, 0.5, 0.5938, 0.5, 0.5625, 0.5, 0.5625, 0.625, 0.5938, 0.625, 0.5938, 0.75, 0.5625, 0.75, 0.5625, 1.0, 0.5938, 1.0, 0.5938, 1.0, 0.5625, 1.0, 0.625, 0.25, 0.5938, 0.25, 0.5937, 0.25, 0.625, 0.25, 0.5625, 1.0, 0.5938, 1.0, 0.5938, 1.0, 0.5625, 1.0, 0.625, 0.75, 0.5938, 0.75, 0.5938, 0.75, 0.625, 0.75, 0.625, 0.75, 0.5938, 0.75, 0.5938, 0.75, 0.625, 0.75, 0.5625, 0.8125, 0.5938, 0.8125, 0.5938, 0.875, 0.5625, 0.875, 0.5625, 0.3125, 0.5937, 0.3125, 0.5937, 0.375, 0.5625, 0.375, 0.5625, 0.4375, 0.5938, 0.4375, 0.5938, 0.5, 0.5625, 0.5, 0.5625, 0.5, 0.5938, 0.5, 0.5938, 0.5, 0.5625, 0.5, 0.5625, 0.9375, 0.5938, 0.9375, 0.5938, 1.0, 0.5625, 1.0, 0.5625, 0.75, 0.5625, 0.75, 0.5625, 0.75, 0.5625, 0.75, 0.5625, 0.5, 0.5625, 0.5, 0.5625, 0.5, 0.5625, 0.5, 0.5625, 0.5, 0.5625, 0.625, 0.5625, 0.625, 0.5625, 0.5, 0.5625, 0.75, 0.5625, 0.625, 0.5625, 0.625, 0.5625, 0.75, 0.5625, 0.5, 0.5625, 0.5, 0.5625, 0.5, 0.5625, 0.5, 0.5625, 0.625, 0.5625, 0.5, 0.5625, 0.5, 0.5625, 0.625, 0.5625, 0.75, 0.5625, 0.75, 0.5625, 0.75, 0.5625, 0.75, 0.5625, 0.625, 0.5625, 0.75, 0.5625, 0.75, 0.5625, 0.625, 0.5625, 0.5, 0.5625, 0.5, 0.5625, 0.5, 0.5625, 0.5, 0.5625, 0.75, 0.5625, 0.75, 0.5625, 0.75, 0.5625, 0.75, 0.5625, 0.5, 0.5625, 0.625, 0.5625, 0.625, 0.5625, 0.5, 0.5625, 0.75, 0.5625, 0.625, 0.5625, 0.625, 0.5625, 0.75, 0.5625, 0.75, 0.5625, 0.75, 0.5625, 0.75, 0.5625, 0.75, 0.5625, 0.625, 0.5625, 0.5, 0.5625, 0.5, 0.5625, 0.625, 0.5625, 0.5, 0.5625, 0.5, 0.5625, 0.5, 0.5625, 0.5, 0.5625, 0.625, 0.5625, 0.75, 0.5625, 0.75, 0.5625, 0.625, 0.5625, 0.25, 0.5625, 0.25, 0.5625, 0.25, 0.5625, 0.25, 0.5625, 1.0, 0.5625, 1.0, 0.5625, 1.0, 0.5625, 1.0, 0.5625, 0.25, 0.5625, 0.125, 0.5625, 0.125, 0.5625, 0.25, 0.5625, 0.0, 0.5625, 0.125, 0.5625, 0.125, 0.5625, 0.0, 0.5625, 0.125, 0.5625, 0.25, 0.5625, 0.25, 0.5625, 0.125, 0.5625, 1.0, 0.5625, 1.0, 0.5625, 1.0, 0.5625, 1.0, 0.5625, 0.125, 0.5625, 0.0, 0.5625, 0.0, 0.5625, 0.125, 0.5625, 0.25, 0.5625, 0.25, 0.5625, 0.25, 0.5625, 0.25, 0.5625, 0.25, 0.5625, 0.25, 0.5625, 0.25, 0.5625, 0.25, 0.5625, 1.0, 0.5625, 1.0, 0.5625, 1.0, 0.5625, 1.0, 0.5625, 0.0, 0.5625, 0.125, 0.5625, 0.125, 0.5625, 0.0, 0.5625, 0.25, 0.5625, 0.125, 0.5625, 0.125, 0.5625, 0.25, 0.5625, 1.0, 0.5625, 1.0, 0.5625, 1.0, 0.5625, 1.0, 0.5625, 0.125, 0.5625, 0.0, 0.5625, 0.0, 0.5625, 0.125, 0.5625, 0.125, 0.5625, 0.25, 0.5625, 0.25, 0.5625, 0.125, 0.5625, 0.25, 0.5625, 0.25, 0.5625, 0.25, 0.5625, 0.25, 0.5625, 0.375, 0.5937, 0.375, 0.5938, 0.4375, 0.5625, 0.4375, 0.5625, 0.75, 0.5938, 0.75, 0.5938, 0.8125, 0.5625, 0.8125, 0.25, 0.5, 0.3125, 0.5, 0.3125, 0.625, 0.25, 0.625, 0.6769, 0.5178, 0.7135, 0.5178, 0.7135, 0.625, 0.6769, 0.625, 0.75, 0.7322, 0.7135, 0.7322, 0.7135, 0.7322, 0.75, 0.7322, 0.6769, 0.5178, 0.7135, 0.5178, 0.7135, 0.5178, 0.6769, 0.5178, 0.6769, 0.5178, 0.7135, 0.5178, 0.7135, 0.5178, 0.6769, 0.5178, 0.75, 0.7322, 0.7135, 0.7322, 0.7135, 0.7322, 0.75, 0.7322, 0.75, 0.5178, 0.7135, 0.5178, 0.7135, 0.5178, 0.75, 0.5178, 0.6769, 0.625, 0.7135, 0.625, 0.7135, 0.7322, 0.6769, 0.7322, 0.6769, 0.5178, 0.7135, 0.5178, 0.7135, 0.5178, 0.6769, 0.5178, 0.6769, 0.7322, 0.7135, 0.7322, 0.7135, 0.7322, 0.6769, 0.7322, 0.6769, 0.7322, 0.7135, 0.7322, 0.6875, 0.75, 0.625, 0.75, 0.75, 0.5178, 0.7135, 0.5178, 0.6875, 0.5, 0.75, 0.5, 0.5, 0.375, 0.5625, 0.375, 0.5625, 0.4375, 0.5, 0.4375, 0.5, 0.75, 0.5625, 0.75, 0.5625, 0.8125, 0.5, 0.8125, 0.375, 0.75, 0.375, 0.8125, 0.375, 0.8125, 0.375, 0.75, 0.375, 0.75, 0.375, 0.8125, 0.375, 0.8125, 0.375, 0.75, 0.375, 0.375, 0.375, 0.4375, 0.375, 0.4375, 0.375, 0.375, 0.25, 0.75, 0.3125, 0.75, 0.3125, 0.75, 0.25, 0.75, 0.25, 0.625, 0.3125, 0.625, 0.3125, 0.75, 0.25, 0.75, 0.375, 0.75, 0.375, 0.8125, 0.375, 0.8125, 0.375, 0.75, 0.375, 0.375, 0.375, 0.4375, 0.375, 0.4375, 0.375, 0.375, 0.375, 0.75, 0.375, 0.8125, 0.375, 0.8125, 0.375, 0.75, 0.375, 0.375, 0.375, 0.4375, 0.375, 0.4375, 0.375, 0.375, 0.375, 0.75, 0.375, 0.8125, 0.375, 0.8125, 0.375, 0.75, 0.375, 0.375, 0.5, 0.375, 0.5, 0.4375, 0.375, 0.4375, 0.375, 0.75, 0.5, 0.75, 0.5, 0.8125, 0.375, 0.8125, 0.75, 0.7322, 0.7135, 0.7322, 0.7135, 0.7322, 0.75, 0.7322, 0.5938, 0.75, 0.625, 0.75, 0.625, 0.8125, 0.5938, 0.8125, 0.5937, 0.375, 0.625, 0.375, 0.625, 0.4375, 0.5938, 0.4375, 0.375, 0.375, 0.375, 0.4375, 0.375, 0.4375, 0.375, 0.375, 0.5625, 0.875, 0.5938, 0.875, 0.5938, 0.9375, 0.5625, 0.9375, 0.5625, 0.25, 0.5938, 0.25, 0.5937, 0.3125, 0.5625, 0.3125, 0.125, 0.5, 0.1875, 0.5, 0.1875, 0.625, 0.125, 0.625, 0.75, 0.5178, 0.7865, 0.5178, 0.7865, 0.625, 0.75, 0.625, 0.8231, 0.7322, 0.7865, 0.7322, 0.7865, 0.7322, 0.8231, 0.7322, 0.8231, 0.5178, 0.7865, 0.5178, 0.7865, 0.5178, 0.8231, 0.5178, 0.75, 0.5178, 0.7865, 0.5178, 0.7865, 0.5178, 0.75, 0.5178, 0.8231, 0.7322, 0.7865, 0.7322, 0.7865, 0.7322, 0.8231, 0.7322, 0.75, 0.5178, 0.7865, 0.5178, 0.7865, 0.5178, 0.75, 0.5178, 0.75, 0.7322, 0.7865, 0.7322, 0.7865, 0.7322, 0.75, 0.7322, 0.75, 0.625, 0.7865, 0.625, 0.7865, 0.7322, 0.75, 0.7322, 0.75, 0.5178, 0.7865, 0.5178, 0.7865, 0.5178, 0.75, 0.5178, 0.8231, 0.7322, 0.7865, 0.7322, 0.7865, 0.7322, 0.8231, 0.7322, 0.8231, 0.5178, 0.7865, 0.5178, 0.8125, 0.5, 0.875, 0.5, 0.75, 0.7322, 0.7865, 0.7322, 0.8125, 0.75, 0.75, 0.75, 0.5, 0.875, 0.5625, 0.875, 0.5625, 0.9375, 0.5, 0.9375, 0.5, 0.25, 0.5625, 0.25, 0.5625, 0.3125, 0.5, 0.3125, 0.125, 0.75, 0.1875, 0.75, 0.1875, 0.75, 0.125, 0.75, 0.375, 0.875, 0.375, 0.9375, 0.375, 0.9375, 0.375, 0.875, 0.375, 0.875, 0.375, 0.9375, 0.375, 0.9375, 0.375, 0.875, 0.125, 0.625, 0.1875, 0.625, 0.1875, 0.75, 0.125, 0.75, 0.375, 0.25, 0.375, 0.3125, 0.375, 0.3125, 0.375, 0.25, 0.375, 0.25, 0.375, 0.3125, 0.375, 0.3125, 0.375, 0.25, 0.375, 0.875, 0.375, 0.9375, 0.375, 0.9375, 0.375, 0.875, 0.375, 0.25, 0.375, 0.3125, 0.375, 0.3125, 0.375, 0.25, 0.375, 0.875, 0.375, 0.9375, 0.375, 0.9375, 0.375, 0.875, 0.375, 0.25, 0.375, 0.3125, 0.375, 0.3125, 0.375, 0.25, 0.375, 0.875, 0.375, 0.9375, 0.375, 0.9375, 0.375, 0.875, 0.375, 0.875, 0.5, 0.875, 0.5, 0.9375, 0.375, 0.9375, 0.375, 0.25, 0.5, 0.25, 0.5, 0.3125, 0.375, 0.3125, 0.5938, 0.25, 0.625, 0.25, 0.625, 0.3125, 0.5937, 0.3125, 0.5938, 0.875, 0.625, 0.875, 0.625, 0.9375, 0.5938, 0.9375, 0.5625, 0.75, 0.5625, 0.75, 0.5625, 0.75, 0.5625, 0.75, 0.5625, 0.5, 0.5625, 0.5, 0.5625, 0.5, 0.5625, 0.5, 0.5625, 0.5, 0.5625, 0.625, 0.5625, 0.625, 0.5625, 0.5, 0.5625, 0.75, 0.5625, 0.625, 0.5625, 0.625, 0.5625, 0.75, 0.5625, 0.625, 0.5625, 0.5, 0.5625, 0.5, 0.5625, 0.625, 0.5625, 0.625, 0.5625, 0.75, 0.5625, 0.75, 0.5625, 0.625, 0.5625, 0.5, 0.5625, 0.5, 0.5625, 0.5, 0.5625, 0.5, 0.5625, 0.75, 0.5625, 0.75, 0.5625, 0.75, 0.5625, 0.75])
me_cube.materials.append(mat_material)
me_cube.use_remesh_preserve_volume = False
me_cube.use_remesh_preserve_attributes = False
me_cube.use_mirror_x = True
me_cube.use_mirror_vertex_groups = False
me_cube.update()
arm_metarig_003 = bpy.data.armatures.new('metarig.003')  # bones are not reproduced

# ---- objects
ob_cube = bpy.data.objects.new('Cube', me_cube)
ob_metarig = bpy.data.objects.new('metarig', arm_metarig_003)

# ---- transforms, parenting, visibility, modifiers, constraints
ob_cube.parent = ob_metarig
ob_cube.matrix_parent_inverse = Matrix(((0.4865, -0.0, 0.0, -0.0), (-0.0, 0.4865, -0.0, 0.0), (0.0, -0.0, 0.4865, -0.0), (-0.0, 0.0, -0.0, 1.0)))
ob_cube.location = (0.0, 0.0, 2.367)
ob_cube.scale = (0.4441, 0.2086, 0.6603)
ob_cube.lock_rotations_4d = False
ob_cube.empty_display_type = 'ARROWS'
ob_cube.lineart.crease_threshold = 0.0
ob_cube.use_mesh_mirror_x = True
_vg = ob_cube.vertex_groups.new(name='spine')
for _i, _w in zip([8, 10, 146, 284, 314], [0.3013, 0.03217, 0.2793, 0.05786, 0.05093]): _vg.add([_i], _w, 'REPLACE')
_vg = ob_cube.vertex_groups.new(name='spine.001')
_vg = ob_cube.vertex_groups.new(name='spine.002')
for _i, _w in zip([12, 15, 16, 62, 234, 287, 299, 313, 318, 330], [0.008756, 0.008187, 0.6436, 0.08265, 0.04555, 0.1222, 0.001272, 0.0005877, 0.1202, 0.002966]): _vg.add([_i], _w, 'REPLACE')
_vg = ob_cube.vertex_groups.new(name='spine.003')
for _i, _w in zip([0, 4, 11, 16, 62, 114, 116, 117, 118, 123, 231, 233, 234, 283, 299, 300, 302, 313, 317, 330, 333, 335, 344], [0.07811, 0.093, 0.8411, 0.04651, 0.6248, 0.1575, 0.224, 0.7422, 0.08376, 0.01066, 0.07297, 0.03932, 0.6495, 0.5821, 0.1168, 0.7485, 0.09702, 0.2442, 0.5418, 0.1172, 0.7274, 0.09864, 0.2831]): _vg.add([_i], _w, 'REPLACE')
_vg = ob_cube.vertex_groups.new(name='spine.004')
_vg = ob_cube.vertex_groups.new(name='spine.005')
for _i, _w in zip([0, 2, 4, 6, 9, 11, 116, 117, 118, 119, 120, 121, 122, 123, 125, 126, 128, 130, 131, 132, 133, 134, 135, 136, 137, 138, 139, 140, 141, 191, 192, 193, 194, 198, 199, 200, 201, 283, 300, 301, 302, 303, 305, 306, 307, 308, 309, 317, 332, 333, 334, 335, 336, 338, 339, 340, 341], [0.1604, 0.036, 0.1512, 0.04536, 0.03274, 0.1102, 0.02176, 0.04188, 0.8722, 0.08179, 0.08107, 0.6809, 0.07859, 0.7137, 0.01001, 0.0205, 0.01781, 0.2038, 0.06808, 0.2371, 0.2105, 0.09801, 0.07948, 0.6484, 0.06371, 0.07018, 0.02148, 0.01668, 0.03644, 0.02711, 0.06174, 0.1356, 0.1309, 0.08149, 0.08878, 0.02527, 0.02714, 0.04474, 0.1354, 0.03313, 0.8076, 0.08153, 0.01188, 0.1828, 0.2262, 0.01102, 0.06401, 0.04655, 0.03373, 0.1394, 0.07925, 0.7634, 0.01294, 0.2323, 0.2148, 0.06582, 0.01421]): _vg.add([_i], _w, 'REPLACE')
_vg = ob_cube.vertex_groups.new(name='face')
for _i, _w in zip([0, 2, 4, 6, 9, 112, 113, 115, 119, 120, 121, 122, 123, 125, 126, 127, 128, 129, 130, 131, 132, 133, 134, 135, 136, 137, 138, 139, 140, 141, 191, 192, 193, 194, 195, 196, 197, 198, 199, 200, 201, 235, 285, 301, 302, 303, 305, 306, 307, 308, 309, 310, 312, 315, 332, 334, 335, 336, 337, 338, 339, 340, 341, 342], [0.002522, 0.1503, 0.02791, 0.1479, 0.1616, 0.05967, 0.006902, 0.02018, 0.3459, 0.3484, 0.08387, 0.3506, 0.07222, 0.56, 0.5582, 0.1022, 0.5459, 0.07971, 0.4267, 0.6681, 0.3818, 0.4206, 0.4484, 0.4562, 0.136, 0.6766, 0.6561, 0.519, 0.5243, 0.07059, 0.08977, 0.07454, 0.3293, 0.3326, 0.1669, 0.2185, 0.2081, 0.465, 0.4622, 0.6203, 0.6245, 0.01074, 0.05247, 0.1598, 0.01604, 0.3499, 0.557, 0.3777, 0.391, 0.1617, 0.6645, 0.1789, 0.003958, 0.05144, 0.153, 0.3463, 0.05037, 0.5568, 0.007404, 0.3877, 0.3573, 0.6642, 0.1521, 0.1754]): _vg.add([_i], _w, 'REPLACE')
_vg = ob_cube.vertex_groups.new(name='shoulder.L')
for _i, _w in zip([0, 2, 6, 9, 12, 14, 17, 59, 60, 62, 63, 64, 65, 66, 67, 72, 73, 74, 75, 112, 113, 114, 115, 117, 119, 120, 121, 122, 143, 147, 165, 167, 168, 171, 172, 191, 193, 198, 202, 203, 204, 205, 215, 230, 231, 232, 234, 235, 236, 237, 240, 241, 245, 246, 247, 252, 253, 254, 256, 257, 283, 285, 286, 287, 298, 299, 300, 301, 303, 307, 312, 313, 315, 331, 332, 334, 345], [0.6792, 0.5229, 0.04488, 0.2012, 0.1791, 0.2188, 0.05738, 0.6138, 0.6978, 0.004926, 0.4046, 0.7801, 0.943, 0.7483, 0.8355, 0.5191, 0.8389, 0.09816, 0.1364, 0.337, 0.07131, 0.2793, 0.7363, 0.006913, 0.08606, 0.006887, 0.1181, 0.1584, 0.9692, 0.2122, 0.7213, 0.9915, 0.8926, 0.9307, 0.0701, 0.7321, 0.1801, 0.01108, 0.2696, 0.8816, 0.7318, 0.2528, 0.9895, 0.01314, 0.5119, 0.8732, 0.01107, 0.3943, 0.7528, 0.9283, 0.2263, 0.6573, 0.2422, 0.69, 0.766, 0.1044, 0.145, 0.1151, 0.04046, 0.01482, 0.1024, 0.5753, 0.1314, 0.05247, 0.7507, 0.1721, 0.05934, 0.3525, 0.1308, 0.009127, 0.678, 0.1285, 0.1725, 0.06366, 0.09593, 0.04837, 0.1163]): _vg.add([_i], _w, 'REPLACE')
_vg = ob_cube.vertex_groups.new(name='upper_arm.L')
for _i, _w in zip([59, 60, 64, 66, 67, 72, 73, 74, 75, 80, 81, 84, 85, 165, 168, 171, 172, 175, 177, 202, 203, 204, 205, 206, 207, 231, 236, 240, 241, 245, 246, 247, 250, 251, 252, 253, 254, 255, 256, 257, 348, 349, 352], [0.05095, 0.01759, 0.08145, 0.1919, 0.126, 0.4556, 0.1542, 0.8759, 0.8532, 0.1098, 0.06832, 0.1057, 0.05372, 0.05316, 0.05443, 0.06854, 0.9177, 0.05729, 0.04481, 0.7173, 0.09554, 0.197, 0.7129, 0.02433, 0.09833, 0.01853, 0.08067, 0.7591, 0.338, 0.7541, 0.2525, 0.2135, 0.9002, 0.8731, 0.8319, 0.7679, 0.8173, 0.9009, 0.8481, 0.9103, 0.005386, 0.009313, 0.005263]): _vg.add([_i], _w, 'REPLACE')
_vg = ob_cube.vertex_groups.new(name='forearm.L')
for _i, _w in zip([80, 81, 84, 85, 88, 89, 92, 93, 96, 97, 100, 101, 104, 105, 108, 109, 175, 177, 179, 181, 183, 185, 187, 189, 206, 207, 208, 209, 210, 211, 212, 213, 214, 250, 251, 252, 253, 254, 255, 256, 257, 258, 259, 260, 261, 262, 263, 264, 265, 346, 347, 348, 349, 350, 351, 352, 353], [0.873, 0.924, 0.8916, 0.9444, 0.9826, 0.9903, 0.9794, 0.9865, 0.8745, 0.8875, 0.8639, 0.8697, 0.1299, 0.1223, 0.1265, 0.1236, 0.9344, 0.9508, 0.9893, 0.9849, 0.9005, 0.8663, 0.06993, 0.08225, 0.9611, 0.8961, 0.9949, 0.9828, 0.9015, 0.8798, 0.07795, 0.11, 0.08368, 0.08179, 0.1126, 0.05943, 0.07792, 0.06169, 0.08645, 0.1039, 0.0565, 0.931, 0.9618, 0.9376, 0.9712, 0.9754, 0.9391, 0.9701, 0.9517, 0.9827, 0.9808, 0.9669, 0.9638, 0.9833, 0.9806, 0.9681, 0.9909]): _vg.add([_i], _w, 'REPLACE')
_vg = ob_cube.vertex_groups.new(name='shoulder.R')
for _i, _w in zip([2, 4, 6, 9, 13, 15, 17, 58, 61, 62, 63, 68, 69, 70, 71, 76, 77, 78, 79, 112, 113, 115, 116, 117, 119, 120, 122, 123, 132, 144, 148, 166, 169, 170, 173, 174, 191, 192, 194, 199, 216, 217, 218, 219, 229, 230, 232, 233, 234, 235, 238, 239, 242, 243, 244, 248, 249, 266, 268, 271, 272, 273, 285, 298, 301, 303, 312, 315, 317, 318, 319, 330, 331, 332, 333, 334, 338, 344, 345], [0.1257, 0.6136, 0.6154, 0.4231, 0.2197, 0.1879, 0.06179, 0.7168, 0.5767, 0.0126, 0.4394, 0.8375, 0.9214, 0.7879, 0.7244, 0.1395, 0.8644, 0.4491, 0.06651, 0.479, 0.8064, 0.1291, 0.3594, 0.02676, 0.1508, 0.2024, 0.06728, 0.1019, 0.01919, 0.9661, 0.2105, 0.7017, 0.9934, 0.8737, 0.9378, 0.06765, 0.01847, 0.8096, 0.2003, 0.01471, 0.9039, 0.2601, 0.2658, 0.7118, 0.9861, 0.8588, 0.009809, 0.5627, 0.02291, 0.461, 0.8952, 0.7667, 0.6624, 0.2184, 0.2377, 0.6063, 0.8393, 0.1195, 0.1238, 0.1063, 0.003498, 0.04958, 0.2496, 0.07642, 0.2743, 0.09655, 0.1691, 0.6574, 0.126, 0.04366, 0.1365, 0.1936, 0.7578, 0.5508, 0.06324, 0.1893, 0.03197, 0.1527, 0.7372]): _vg.add([_i], _w, 'REPLACE')
_vg = ob_cube.vertex_groups.new(name='upper_arm.R')
for _i, _w in zip([58, 61, 68, 70, 71, 76, 77, 78, 79, 82, 83, 86, 166, 170, 173, 174, 176, 216, 217, 218, 219, 220, 221, 233, 238, 239, 242, 243, 244, 248, 249, 266, 267, 268, 269, 270, 271, 272, 273], [0.01882, 0.04936, 0.1327, 0.06629, 0.1984, 0.8466, 0.1289, 0.5232, 0.9133, 0.06312, 0.1111, 0.04009, 0.06528, 0.06387, 0.06119, 0.9203, 0.05429, 0.07132, 0.7283, 0.6969, 0.2109, 0.02284, 0.07872, 0.004527, 0.01968, 0.06771, 0.333, 0.7655, 0.7587, 0.3247, 0.1422, 0.7876, 0.8613, 0.8155, 0.9049, 0.8945, 0.8269, 0.9158, 0.839]): _vg.add([_i], _w, 'REPLACE')
_vg = ob_cube.vertex_groups.new(name='forearm.R')
for _i, _w in zip([82, 83, 86, 87, 90, 91, 94, 95, 98, 99, 102, 103, 106, 107, 110, 111, 176, 178, 180, 182, 184, 186, 188, 190, 220, 221, 222, 223, 224, 225, 226, 227, 228, 266, 267, 268, 269, 270, 271, 272, 273, 274, 275, 276, 277, 278, 279, 280, 281], [0.9244, 0.8415, 0.884, 0.07342, 0.9864, 0.9706, 0.9625, 0.9174, 0.8885, 0.8722, 0.8685, 0.8593, 0.1206, 0.1316, 0.1135, 0.1378, 0.9288, 0.7141, 0.9838, 0.9318, 0.9003, 0.8632, 0.07322, 0.08276, 0.9561, 0.7589, 0.9919, 0.9464, 0.8997, 0.8783, 0.09319, 0.09348, 0.08386, 0.07581, 0.04618, 0.05564, 0.06599, 0.03195, 0.05773, 0.05512, 0.0844, 0.9578, 0.9203, 0.9335, 0.9709, 0.9738, 0.9314, 0.9683, 0.9455]): _vg.add([_i], _w, 'REPLACE')
_vg = ob_cube.vertex_groups.new(name='breast.L')
for _i, _w in zip([3, 10, 12, 14, 16, 17, 59, 60, 62, 63, 64, 66, 67, 114, 115, 117, 147, 165, 168, 204, 231, 232, 234, 235, 236, 237, 246, 282, 283, 285, 286, 287, 298, 299, 300, 312, 313, 319, 344], [0.05191, 0.01516, 0.6588, 0.6357, 0.1182, 0.4062, 0.2662, 0.2089, 0.1107, 0.05779, 0.1037, 0.02919, 0.003552, 0.5072, 0.02834, 0.06393, 0.6512, 0.1841, 0.03193, 0.05208, 0.3427, 0.06644, 0.1053, 0.01889, 0.1289, 0.0106, 0.03011, 0.04459, 0.2069, 0.02051, 0.6709, 0.7127, 0.1121, 0.6347, 0.01098, 0.06452, 0.5361, 0.09287, 0.01335]): _vg.add([_i], _w, 'REPLACE')
_vg = ob_cube.vertex_groups.new(name='breast.R')
for _i, _w in zip([4, 7, 10, 13, 15, 16, 17, 58, 61, 62, 63, 69, 70, 71, 113, 116, 117, 148, 166, 170, 219, 230, 233, 234, 235, 238, 239, 248, 283, 286, 313, 315, 316, 317, 318, 319, 330, 331, 333, 344, 345], [0.0544, 0.05625, 0.0134, 0.6335, 0.6534, 0.1153, 0.4073, 0.1962, 0.3024, 0.103, 0.05685, 0.001064, 0.1179, 0.05385, 0.0153, 0.3568, 0.06286, 0.6525, 0.1906, 0.04715, 0.05987, 0.05775, 0.3327, 0.1046, 0.02015, 0.03578, 0.1333, 0.05069, 0.003482, 0.09223, 0.008383, 0.01024, 0.04889, 0.2371, 0.719, 0.6693, 0.6158, 0.1134, 0.02185, 0.4712, 0.06174]): _vg.add([_i], _w, 'REPLACE')
_vg = ob_cube.vertex_groups.new(name='pelvis.L')
for _i, _w in zip([3, 7, 8, 10, 146, 282, 284, 314, 316], [0.008579, 0.0234, 0.303, 0.4244, 0.3, 0.1445, 0.05824, 0.05131, 0.1529]): _vg.add([_i], _w, 'REPLACE')
_vg = ob_cube.vertex_groups.new(name='pelvis.R')
for _i, _w in zip([8, 10, 146, 284, 314], [0.3013, 0.03217, 0.2793, 0.05786, 0.05093]): _vg.add([_i], _w, 'REPLACE')
_vg = ob_cube.vertex_groups.new(name='thigh.L')
for _i, _w in zip([1, 3, 8, 10, 12, 14, 18, 19, 20, 21, 26, 27, 28, 29, 59, 60, 145, 146, 147, 149, 150, 153, 154, 165, 282, 284, 286, 287, 288, 289, 290, 291, 316], [0.9624, 0.8716, 0.03919, 0.202, 0.1006, 0.09037, 0.9134, 0.9199, 0.9169, 0.8658, 0.06928, 0.06612, 0.07361, 0.08088, 0.01092, 0.0077, 0.9719, 0.06305, 0.09513, 0.9066, 0.8838, 0.06946, 0.07738, 0.0005112, 0.6713, 0.7866, 0.05683, 0.05216, 0.9314, 0.9319, 0.06235, 0.07131, 0.07288]): _vg.add([_i], _w, 'REPLACE')
_vg = ob_cube.vertex_groups.new(name='heelLeft')
for _i, _w in zip([18, 19, 20, 21, 26, 27, 28, 29, 34, 35, 36, 37, 42, 43, 44, 45, 50, 51, 54, 55, 149, 150, 153, 154, 157, 158, 161, 162, 288, 289, 290, 291, 292, 293, 295, 296, 311], [0.06107, 0.07806, 0.08596, 0.08476, 0.9259, 0.9307, 0.9228, 0.9119, 0.8709, 0.8676, 0.8817, 0.8871, 0.1287, 0.1153, 0.2251, 0.2581, 0.3391, 0.3379, 0.08962, 0.08788, 0.09302, 0.0669, 0.9274, 0.9166, 0.9015, 0.9074, 0.1874, 0.195, 0.06022, 0.0739, 0.9344, 0.9251, 0.8549, 0.8822, 0.2956, 0.3285, 0.7907]): _vg.add([_i], _w, 'REPLACE')
_vg = ob_cube.vertex_groups.new(name='foot.L')
for _i, _w in zip([34, 35, 42, 43, 50, 51, 54, 55, 161, 162, 292, 296], [0.007593, 0.05835, 0.4292, 0.5202, 0.06262, 0.328, 0.1425, 0.1909, 0.04591, 0.02598, 0.01065, 0.08647]): _vg.add([_i], _w, 'REPLACE')
_vg = ob_cube.vertex_groups.new(name='toe.L')
for _i, _w in zip([34, 35, 42, 43, 50, 51, 54, 55, 161, 162, 292, 294, 296, 297, 311], [0.07501, 0.05104, 0.3285, 0.2539, 0.5807, 0.3171, 0.7305, 0.6891, 0.009946, 0.02286, 0.1021, 0.9997, 0.5753, 0.9575, 0.05869]): _vg.add([_i], _w, 'REPLACE')
_vg = ob_cube.vertex_groups.new(name='thigh.R')
for _i, _w in zip([5, 7, 8, 10, 13, 15, 22, 23, 24, 25, 30, 31, 32, 33, 58, 61, 142, 146, 148, 151, 152, 155, 156, 166, 282, 314, 316, 318, 319, 320, 321, 322, 323], [0.963, 0.8531, 0.03101, 0.212, 0.09577, 0.09499, 0.9052, 0.9269, 0.9042, 0.9021, 0.0767, 0.06266, 0.08001, 0.07265, 0.004023, 0.01625, 0.9667, 0.0649, 0.09294, 0.9164, 0.8734, 0.0704, 0.07994, 0.00106, 0.07225, 0.8069, 0.6587, 0.05179, 0.05374, 0.9214, 0.929, 0.06865, 0.06119]): _vg.add([_i], _w, 'REPLACE')
_vg = ob_cube.vertex_groups.new(name='shin.R')
for _i, _w in zip([22, 23, 24, 25, 30, 31, 32, 33, 38, 39, 40, 41, 46, 47, 48, 49, 52, 53, 56, 57, 151, 152, 155, 156, 159, 160, 163, 164, 320, 321, 322, 323, 324, 325, 326, 328, 343], [0.09307, 0.07302, 0.07594, 0.06092, 0.9192, 0.9344, 0.9148, 0.9218, 0.8854, 0.8723, 0.8851, 0.8642, 0.2466, 0.1255, 0.2349, 0.1137, 0.3369, 0.3408, 0.07721, 0.103, 0.08553, 0.07454, 0.9268, 0.9134, 0.8987, 0.9129, 0.1878, 0.1931, 0.07295, 0.06411, 0.9277, 0.9355, 0.8802, 0.8559, 0.2963, 0.3202, 0.7906]): _vg.add([_i], _w, 'REPLACE')
_vg = ob_cube.vertex_groups.new(name='foot.R')
for _i, _w in zip([39, 41, 47, 49, 52, 53, 56, 57, 163, 164, 325, 328], [0.003627, 0.05717, 0.4212, 0.5252, 0.05176, 0.3236, 0.1152, 0.2387, 0.02296, 0.0492, 0.004486, 0.08328]): _vg.add([_i], _w, 'REPLACE')
_vg = ob_cube.vertex_groups.new(name='toe.R')
for _i, _w in zip([39, 41, 47, 49, 52, 53, 56, 57, 163, 164, 325, 327, 328, 329, 343], [0.07509, 0.0565, 0.335, 0.2563, 0.5956, 0.3169, 0.7755, 0.6188, 0.02235, 0.01203, 0.104, 0.9997, 0.5868, 0.9619, 0.05875]): _vg.add([_i], _w, 'REPLACE')
_vg = ob_cube.vertex_groups.new(name='spine.006')
for _i, _w in zip([0, 2, 4, 6, 9, 112, 113, 115, 119, 120, 121, 122, 123, 124, 125, 126, 127, 128, 129, 130, 131, 132, 133, 134, 135, 136, 137, 138, 139, 140, 141, 191, 192, 193, 194, 195, 196, 197, 198, 199, 200, 201, 235, 285, 301, 302, 303, 304, 305, 306, 307, 308, 309, 310, 312, 315, 332, 334, 335, 336, 337, 338, 339, 340, 341, 342], [0.002874, 0.1453, 0.02675, 0.1429, 0.1548, 0.05728, 0.004992, 0.01773, 0.3295, 0.3369, 0.08533, 0.3387, 0.07174, 0.9853, 0.4034, 0.3993, 0.8878, 0.4128, 0.9094, 0.3417, 0.2512, 0.3246, 0.3412, 0.4357, 0.4464, 0.1888, 0.2456, 0.2613, 0.4385, 0.4354, 0.8833, 0.08752, 0.07279, 0.3221, 0.3255, 0.8207, 0.7651, 0.7751, 0.4163, 0.4135, 0.3323, 0.3273, 0.008352, 0.05048, 0.1536, 0.02473, 0.3349, 0.9706, 0.4053, 0.4166, 0.3278, 0.8039, 0.2574, 0.8078, 0.001945, 0.04892, 0.1471, 0.3315, 0.0579, 0.4049, 0.9666, 0.3274, 0.3984, 0.2562, 0.8115, 0.8111]): _vg.add([_i], _w, 'REPLACE')
_vg = ob_cube.vertex_groups.new(name='handLeft')
for _i, _w in zip([96, 97, 100, 101, 104, 105, 108, 109, 183, 185, 187, 189, 210, 211, 212, 213, 214, 258, 259, 260, 261, 263, 264, 265], [0.1249, 0.1122, 0.1354, 0.1298, 0.87, 0.8777, 0.8734, 0.8763, 0.09921, 0.1331, 0.93, 0.9177, 0.09829, 0.1194, 0.922, 0.89, 0.9163, 0.06738, 0.02238, 0.06129, 0.005821, 0.05934, 0.00859, 0.04265]): _vg.add([_i], _w, 'REPLACE')
_vg = ob_cube.vertex_groups.new(name='hand.R')
for _i, _w in zip([98, 99, 102, 103, 106, 107, 110, 111, 184, 186, 188, 190, 224, 225, 226, 227, 228, 274, 275, 276, 277, 279, 280, 281], [0.111, 0.1261, 0.1286, 0.1358, 0.8793, 0.8681, 0.8862, 0.8615, 0.09895, 0.133, 0.9267, 0.9169, 0.09953, 0.118, 0.9067, 0.9062, 0.916, 0.0242, 0.06776, 0.06001, 0.004793, 0.05898, 0.01056, 0.04013]): _vg.add([_i], _w, 'REPLACE')
_vg = ob_cube.vertex_groups.new(name='thumb.03.R')
for _i, _w in zip([83, 86, 87, 95, 178, 182, 221, 223, 267, 270], [0.01449, 0.06948, 0.9102, 0.06905, 0.2619, 0.05778, 0.1562, 0.02732, 0.07264, 0.05243]): _vg.add([_i], _w, 'REPLACE')
_vg = ob_cube.vertex_groups.new(name='heel.02.L')
for _i, _w in zip([36, 37, 42, 43, 44, 45, 54, 55, 157, 158, 161, 162, 293, 295, 311], [0.1056, 0.09959, 0.1132, 0.1103, 0.7538, 0.7183, 0.02434, 0.01368, 0.07217, 0.06526, 0.7344, 0.7302, 0.1083, 0.6868, 0.144]): _vg.add([_i], _w, 'REPLACE')
_vg = ob_cube.vertex_groups.new(name='heel.02.R')
for _i, _w in zip([38, 40, 46, 47, 48, 49, 56, 57, 159, 160, 163, 164, 324, 326, 343], [0.1019, 0.1023, 0.7304, 0.1181, 0.7436, 0.1044, 0.01384, 0.02821, 0.07321, 0.06306, 0.7393, 0.7259, 0.1101, 0.6861, 0.144]): _vg.add([_i], _w, 'REPLACE')
_m = ob_cube.modifiers.new('Armature', 'ARMATURE')
_m = ob_cube.modifiers.new('Armature.001', 'ARMATURE')
_m.object = ob_metarig
ob_metarig.location = (0.0, 0.0, 0.0)
ob_metarig.scale = (2.055, 2.055, 2.055)

# ---- collection membership
scene.collection.objects.link(ob_cube)
col_collection.objects.link(ob_metarig)

# ---- scene / render settings (as saved in the file)
scene.frame_start = 1; scene.frame_end = 500; scene.frame_set(552)
scene.render.engine = 'BLENDER_EEVEE_NEXT'
scene.cycles.use_denoising = False
scene.cycles.samples = 128
scene.cycles.sampling_pattern = 'TABULATED_SOBOL'
scene.cycles.use_adaptive_sampling = False
scene.cycles.use_light_tree = False
scene.view_settings.view_transform = 'Filmic'
bpy.context.view_layer.update()

# ---- added for rendering (the .blend has no active camera and no usable light): camera, sun
cam_auto = bpy.data.cameras.new('AutoCamera')
cam_auto.lens = 50.0
cam_auto.sensor_width = 36.0
cam_auto.clip_end = 1000.0
ob_auto_camera = bpy.data.objects.new('AutoCamera', cam_auto)
scene.collection.objects.link(ob_auto_camera)
ob_auto_camera.location = (5.12099, -6.24854, 6.18099)
ob_auto_camera.rotation_euler = (1.09748, -7.21219e-08, 0.694738)
scene.camera = ob_auto_camera
light_auto_sun = bpy.data.lights.new('AutoSun', 'SUN')
light_auto_sun.energy = 3.0
light_auto_sun.angle = 0.0523599
ob_auto_sun = bpy.data.objects.new('AutoSun', light_auto_sun)
scene.collection.objects.link(ob_auto_sun)
ob_auto_sun.rotation_euler = (0.872665, 0.174533, 0.523599)
bpy.context.view_layer.update()

